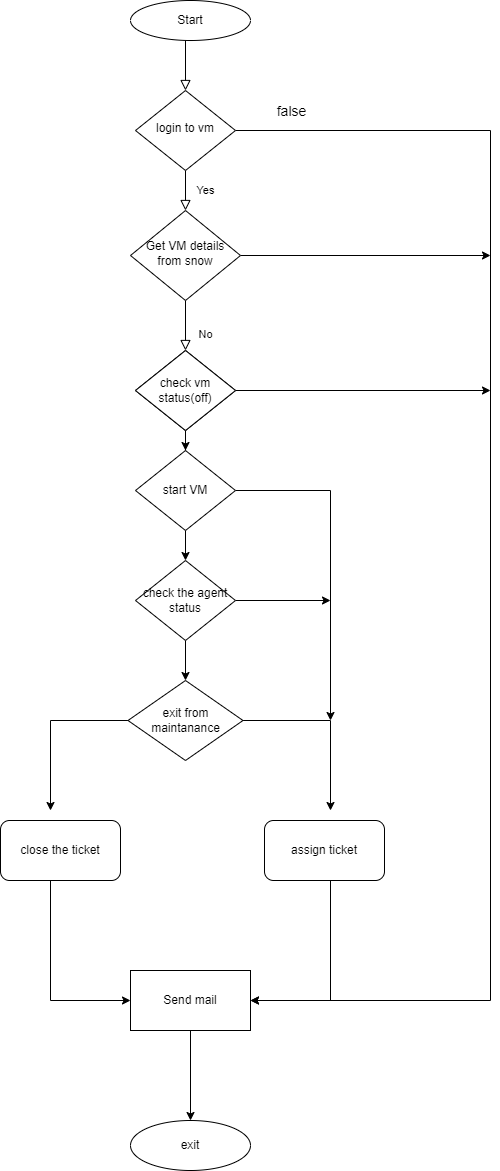

The diagram above was exported from draw.io. Its source (the exported page's mxGraphModel, read from the mxfile embedded in the PNG):
<mxGraphModel dx="978" dy="585" grid="1" gridSize="10" guides="1" tooltips="1" connect="1" arrows="1" fold="1" page="1" pageScale="1" pageWidth="827" pageHeight="1169" math="0" shadow="0">
  <root>
    <mxCell id="WIyWlLk6GJQsqaUBKTNV-0" />
    <mxCell id="WIyWlLk6GJQsqaUBKTNV-1" parent="WIyWlLk6GJQsqaUBKTNV-0" />
    <mxCell id="WIyWlLk6GJQsqaUBKTNV-2" value="" style="rounded=0;html=1;jettySize=auto;orthogonalLoop=1;fontSize=11;endArrow=block;endFill=0;endSize=8;strokeWidth=1;shadow=0;labelBackgroundColor=none;edgeStyle=orthogonalEdgeStyle;" parent="WIyWlLk6GJQsqaUBKTNV-1" target="WIyWlLk6GJQsqaUBKTNV-6" edge="1">
      <mxGeometry relative="1" as="geometry">
        <mxPoint x="215" y="120" as="sourcePoint" />
      </mxGeometry>
    </mxCell>
    <mxCell id="WIyWlLk6GJQsqaUBKTNV-4" value="Yes" style="rounded=0;html=1;jettySize=auto;orthogonalLoop=1;fontSize=11;endArrow=block;endFill=0;endSize=8;strokeWidth=1;shadow=0;labelBackgroundColor=none;edgeStyle=orthogonalEdgeStyle;" parent="WIyWlLk6GJQsqaUBKTNV-1" source="WIyWlLk6GJQsqaUBKTNV-6" target="WIyWlLk6GJQsqaUBKTNV-10" edge="1">
      <mxGeometry y="20" relative="1" as="geometry">
        <mxPoint as="offset" />
      </mxGeometry>
    </mxCell>
    <mxCell id="P4GpzJ9NgWwbIDsbYZKx-31" style="edgeStyle=orthogonalEdgeStyle;rounded=0;orthogonalLoop=1;jettySize=auto;html=1;entryX=1;entryY=0.5;entryDx=0;entryDy=0;" edge="1" parent="WIyWlLk6GJQsqaUBKTNV-1" source="WIyWlLk6GJQsqaUBKTNV-6" target="P4GpzJ9NgWwbIDsbYZKx-20">
      <mxGeometry relative="1" as="geometry">
        <mxPoint x="440" y="1090" as="targetPoint" />
        <Array as="points">
          <mxPoint x="520" y="210" />
          <mxPoint x="520" y="1080" />
        </Array>
      </mxGeometry>
    </mxCell>
    <mxCell id="P4GpzJ9NgWwbIDsbYZKx-33" value="false" style="edgeLabel;html=1;align=center;verticalAlign=middle;resizable=0;points=[];fontSize=14;" vertex="1" connectable="0" parent="P4GpzJ9NgWwbIDsbYZKx-31">
      <mxGeometry x="-0.8969" y="1" relative="1" as="geometry">
        <mxPoint x="-15" y="-19" as="offset" />
      </mxGeometry>
    </mxCell>
    <mxCell id="WIyWlLk6GJQsqaUBKTNV-6" value="login to vm" style="rhombus;whiteSpace=wrap;html=1;shadow=0;fontFamily=Helvetica;fontSize=12;align=center;strokeWidth=1;spacing=6;spacingTop=-4;" parent="WIyWlLk6GJQsqaUBKTNV-1" vertex="1">
      <mxGeometry x="165" y="170" width="100" height="80" as="geometry" />
    </mxCell>
    <mxCell id="WIyWlLk6GJQsqaUBKTNV-8" value="No" style="rounded=0;html=1;jettySize=auto;orthogonalLoop=1;fontSize=11;endArrow=block;endFill=0;endSize=8;strokeWidth=1;shadow=0;labelBackgroundColor=none;edgeStyle=orthogonalEdgeStyle;entryX=0.5;entryY=0;entryDx=0;entryDy=0;" parent="WIyWlLk6GJQsqaUBKTNV-1" source="WIyWlLk6GJQsqaUBKTNV-10" target="P4GpzJ9NgWwbIDsbYZKx-0" edge="1">
      <mxGeometry x="0.3333" y="20" relative="1" as="geometry">
        <mxPoint as="offset" />
        <mxPoint x="220" y="430" as="targetPoint" />
      </mxGeometry>
    </mxCell>
    <mxCell id="P4GpzJ9NgWwbIDsbYZKx-34" style="edgeStyle=orthogonalEdgeStyle;rounded=0;orthogonalLoop=1;jettySize=auto;html=1;fontSize=14;" edge="1" parent="WIyWlLk6GJQsqaUBKTNV-1" source="WIyWlLk6GJQsqaUBKTNV-10">
      <mxGeometry relative="1" as="geometry">
        <mxPoint x="520" y="335" as="targetPoint" />
      </mxGeometry>
    </mxCell>
    <mxCell id="WIyWlLk6GJQsqaUBKTNV-10" value="Get VM details from snow" style="rhombus;whiteSpace=wrap;html=1;shadow=0;fontFamily=Helvetica;fontSize=12;align=center;strokeWidth=1;spacing=6;spacingTop=-4;" parent="WIyWlLk6GJQsqaUBKTNV-1" vertex="1">
      <mxGeometry x="160" y="290" width="110" height="90" as="geometry" />
    </mxCell>
    <mxCell id="P4GpzJ9NgWwbIDsbYZKx-0" value="check vm status(off)" style="rhombus;whiteSpace=wrap;html=1;" vertex="1" parent="WIyWlLk6GJQsqaUBKTNV-1">
      <mxGeometry x="165" y="430" width="100" height="80" as="geometry" />
    </mxCell>
    <mxCell id="P4GpzJ9NgWwbIDsbYZKx-9" value="" style="edgeStyle=orthogonalEdgeStyle;rounded=0;orthogonalLoop=1;jettySize=auto;html=1;" edge="1" parent="WIyWlLk6GJQsqaUBKTNV-1" source="P4GpzJ9NgWwbIDsbYZKx-1" target="P4GpzJ9NgWwbIDsbYZKx-3">
      <mxGeometry relative="1" as="geometry" />
    </mxCell>
    <mxCell id="P4GpzJ9NgWwbIDsbYZKx-35" style="edgeStyle=orthogonalEdgeStyle;rounded=0;orthogonalLoop=1;jettySize=auto;html=1;fontSize=14;" edge="1" parent="WIyWlLk6GJQsqaUBKTNV-1" source="P4GpzJ9NgWwbIDsbYZKx-1">
      <mxGeometry relative="1" as="geometry">
        <mxPoint x="520" y="470" as="targetPoint" />
      </mxGeometry>
    </mxCell>
    <mxCell id="P4GpzJ9NgWwbIDsbYZKx-1" value="check vm status(off)" style="rhombus;whiteSpace=wrap;html=1;" vertex="1" parent="WIyWlLk6GJQsqaUBKTNV-1">
      <mxGeometry x="165" y="430" width="100" height="80" as="geometry" />
    </mxCell>
    <mxCell id="P4GpzJ9NgWwbIDsbYZKx-8" value="" style="edgeStyle=orthogonalEdgeStyle;rounded=0;orthogonalLoop=1;jettySize=auto;html=1;" edge="1" parent="WIyWlLk6GJQsqaUBKTNV-1" source="P4GpzJ9NgWwbIDsbYZKx-2" target="P4GpzJ9NgWwbIDsbYZKx-4">
      <mxGeometry relative="1" as="geometry" />
    </mxCell>
    <mxCell id="P4GpzJ9NgWwbIDsbYZKx-37" style="edgeStyle=orthogonalEdgeStyle;rounded=0;orthogonalLoop=1;jettySize=auto;html=1;fontSize=14;" edge="1" parent="WIyWlLk6GJQsqaUBKTNV-1" source="P4GpzJ9NgWwbIDsbYZKx-2">
      <mxGeometry relative="1" as="geometry">
        <mxPoint x="360" y="680" as="targetPoint" />
      </mxGeometry>
    </mxCell>
    <mxCell id="P4GpzJ9NgWwbIDsbYZKx-2" value="check the agent status" style="rhombus;whiteSpace=wrap;html=1;" vertex="1" parent="WIyWlLk6GJQsqaUBKTNV-1">
      <mxGeometry x="165" y="640" width="100" height="80" as="geometry" />
    </mxCell>
    <mxCell id="P4GpzJ9NgWwbIDsbYZKx-7" value="" style="edgeStyle=orthogonalEdgeStyle;rounded=0;orthogonalLoop=1;jettySize=auto;html=1;" edge="1" parent="WIyWlLk6GJQsqaUBKTNV-1" source="P4GpzJ9NgWwbIDsbYZKx-3" target="P4GpzJ9NgWwbIDsbYZKx-2">
      <mxGeometry relative="1" as="geometry" />
    </mxCell>
    <mxCell id="P4GpzJ9NgWwbIDsbYZKx-36" style="edgeStyle=orthogonalEdgeStyle;rounded=0;orthogonalLoop=1;jettySize=auto;html=1;fontSize=14;" edge="1" parent="WIyWlLk6GJQsqaUBKTNV-1" source="P4GpzJ9NgWwbIDsbYZKx-3">
      <mxGeometry relative="1" as="geometry">
        <mxPoint x="360" y="800" as="targetPoint" />
        <Array as="points">
          <mxPoint x="360" y="570" />
        </Array>
      </mxGeometry>
    </mxCell>
    <mxCell id="P4GpzJ9NgWwbIDsbYZKx-3" value="start VM" style="rhombus;whiteSpace=wrap;html=1;" vertex="1" parent="WIyWlLk6GJQsqaUBKTNV-1">
      <mxGeometry x="165" y="530" width="100" height="80" as="geometry" />
    </mxCell>
    <mxCell id="P4GpzJ9NgWwbIDsbYZKx-17" style="edgeStyle=orthogonalEdgeStyle;rounded=0;orthogonalLoop=1;jettySize=auto;html=1;" edge="1" parent="WIyWlLk6GJQsqaUBKTNV-1" source="P4GpzJ9NgWwbIDsbYZKx-4">
      <mxGeometry relative="1" as="geometry">
        <mxPoint x="360" y="890" as="targetPoint" />
      </mxGeometry>
    </mxCell>
    <mxCell id="P4GpzJ9NgWwbIDsbYZKx-18" style="edgeStyle=orthogonalEdgeStyle;rounded=0;orthogonalLoop=1;jettySize=auto;html=1;" edge="1" parent="WIyWlLk6GJQsqaUBKTNV-1" source="P4GpzJ9NgWwbIDsbYZKx-4">
      <mxGeometry relative="1" as="geometry">
        <mxPoint x="80" y="890" as="targetPoint" />
      </mxGeometry>
    </mxCell>
    <mxCell id="P4GpzJ9NgWwbIDsbYZKx-4" value="exit from maintanance" style="rhombus;whiteSpace=wrap;html=1;" vertex="1" parent="WIyWlLk6GJQsqaUBKTNV-1">
      <mxGeometry x="157.5" y="760" width="115" height="80" as="geometry" />
    </mxCell>
    <mxCell id="P4GpzJ9NgWwbIDsbYZKx-28" style="edgeStyle=orthogonalEdgeStyle;rounded=0;orthogonalLoop=1;jettySize=auto;html=1;entryX=0;entryY=0.5;entryDx=0;entryDy=0;entryPerimeter=0;" edge="1" parent="WIyWlLk6GJQsqaUBKTNV-1" source="P4GpzJ9NgWwbIDsbYZKx-13" target="P4GpzJ9NgWwbIDsbYZKx-20">
      <mxGeometry relative="1" as="geometry">
        <mxPoint x="140" y="1090" as="targetPoint" />
        <Array as="points">
          <mxPoint x="80" y="1080" />
        </Array>
      </mxGeometry>
    </mxCell>
    <mxCell id="P4GpzJ9NgWwbIDsbYZKx-13" value="close the ticket" style="rounded=1;whiteSpace=wrap;html=1;" vertex="1" parent="WIyWlLk6GJQsqaUBKTNV-1">
      <mxGeometry x="30" y="900" width="120" height="60" as="geometry" />
    </mxCell>
    <mxCell id="P4GpzJ9NgWwbIDsbYZKx-29" style="edgeStyle=orthogonalEdgeStyle;rounded=0;orthogonalLoop=1;jettySize=auto;html=1;entryX=1;entryY=0.5;entryDx=0;entryDy=0;" edge="1" parent="WIyWlLk6GJQsqaUBKTNV-1" source="P4GpzJ9NgWwbIDsbYZKx-14" target="P4GpzJ9NgWwbIDsbYZKx-20">
      <mxGeometry relative="1" as="geometry">
        <mxPoint x="354" y="1170" as="targetPoint" />
        <Array as="points">
          <mxPoint x="360" y="1080" />
        </Array>
      </mxGeometry>
    </mxCell>
    <mxCell id="P4GpzJ9NgWwbIDsbYZKx-14" value="assign ticket" style="rounded=1;whiteSpace=wrap;html=1;" vertex="1" parent="WIyWlLk6GJQsqaUBKTNV-1">
      <mxGeometry x="294" y="900" width="120" height="60" as="geometry" />
    </mxCell>
    <mxCell id="P4GpzJ9NgWwbIDsbYZKx-30" style="edgeStyle=orthogonalEdgeStyle;rounded=0;orthogonalLoop=1;jettySize=auto;html=1;entryX=0.5;entryY=0;entryDx=0;entryDy=0;" edge="1" parent="WIyWlLk6GJQsqaUBKTNV-1" source="P4GpzJ9NgWwbIDsbYZKx-20" target="P4GpzJ9NgWwbIDsbYZKx-22">
      <mxGeometry relative="1" as="geometry" />
    </mxCell>
    <mxCell id="P4GpzJ9NgWwbIDsbYZKx-20" value="Send mail" style="rounded=0;whiteSpace=wrap;html=1;" vertex="1" parent="WIyWlLk6GJQsqaUBKTNV-1">
      <mxGeometry x="160" y="1050" width="120" height="60" as="geometry" />
    </mxCell>
    <mxCell id="P4GpzJ9NgWwbIDsbYZKx-22" value="exit" style="ellipse;whiteSpace=wrap;html=1;" vertex="1" parent="WIyWlLk6GJQsqaUBKTNV-1">
      <mxGeometry x="160" y="1200" width="120" height="50" as="geometry" />
    </mxCell>
    <mxCell id="P4GpzJ9NgWwbIDsbYZKx-23" value="Start" style="ellipse;whiteSpace=wrap;html=1;" vertex="1" parent="WIyWlLk6GJQsqaUBKTNV-1">
      <mxGeometry x="160" y="80" width="120" height="40" as="geometry" />
    </mxCell>
  </root>
</mxGraphModel>